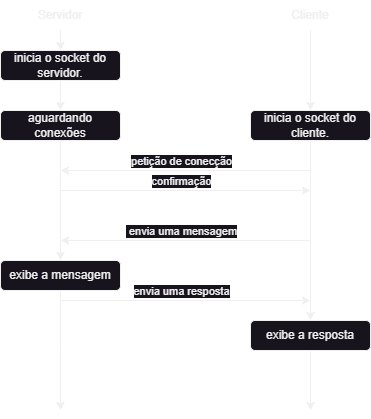

The diagram above was exported from draw.io. Its source (the exported page's mxGraphModel, read from the mxfile embedded in the PNG):
<mxGraphModel dx="873" dy="477" grid="1" gridSize="10" guides="1" tooltips="1" connect="1" arrows="1" fold="1" page="1" pageScale="1" pageWidth="827" pageHeight="1169" math="0" shadow="0">
  <root>
    <mxCell id="0" />
    <mxCell id="1" parent="0" />
    <mxCell id="6bUUPtkBFyatW6DB-esI-20" value="" style="edgeStyle=orthogonalEdgeStyle;rounded=0;orthogonalLoop=1;jettySize=auto;html=1;" edge="1" parent="1" source="6bUUPtkBFyatW6DB-esI-1" target="6bUUPtkBFyatW6DB-esI-19">
      <mxGeometry relative="1" as="geometry" />
    </mxCell>
    <mxCell id="6bUUPtkBFyatW6DB-esI-1" value="Servidor " style="text;html=1;strokeColor=none;fillColor=none;align=center;verticalAlign=middle;whiteSpace=wrap;rounded=0;" vertex="1" parent="1">
      <mxGeometry x="170" y="100" width="60" height="30" as="geometry" />
    </mxCell>
    <mxCell id="6bUUPtkBFyatW6DB-esI-26" value="" style="edgeStyle=orthogonalEdgeStyle;rounded=0;orthogonalLoop=1;jettySize=auto;html=1;" edge="1" parent="1" source="6bUUPtkBFyatW6DB-esI-2" target="6bUUPtkBFyatW6DB-esI-25">
      <mxGeometry relative="1" as="geometry" />
    </mxCell>
    <mxCell id="6bUUPtkBFyatW6DB-esI-2" value="Cliente" style="text;html=1;strokeColor=none;fillColor=none;align=center;verticalAlign=middle;whiteSpace=wrap;rounded=0;" vertex="1" parent="1">
      <mxGeometry x="420" y="100" width="60" height="30" as="geometry" />
    </mxCell>
    <mxCell id="6bUUPtkBFyatW6DB-esI-23" value="" style="edgeStyle=orthogonalEdgeStyle;rounded=0;orthogonalLoop=1;jettySize=auto;html=1;" edge="1" parent="1" source="6bUUPtkBFyatW6DB-esI-19" target="6bUUPtkBFyatW6DB-esI-22">
      <mxGeometry relative="1" as="geometry" />
    </mxCell>
    <mxCell id="6bUUPtkBFyatW6DB-esI-19" value=" inicia o socket do servidor." style="rounded=1;whiteSpace=wrap;html=1;" vertex="1" parent="1">
      <mxGeometry x="140" y="150" width="120" height="30" as="geometry" />
    </mxCell>
    <mxCell id="6bUUPtkBFyatW6DB-esI-24" style="edgeStyle=orthogonalEdgeStyle;rounded=0;orthogonalLoop=1;jettySize=auto;html=1;entryX=0.5;entryY=0;entryDx=0;entryDy=0;" edge="1" parent="1" source="6bUUPtkBFyatW6DB-esI-22" target="6bUUPtkBFyatW6DB-esI-34">
      <mxGeometry relative="1" as="geometry">
        <mxPoint x="200" y="480" as="targetPoint" />
      </mxGeometry>
    </mxCell>
    <mxCell id="6bUUPtkBFyatW6DB-esI-22" value="aguardando conexões" style="rounded=1;whiteSpace=wrap;html=1;" vertex="1" parent="1">
      <mxGeometry x="140" y="210" width="120" height="30" as="geometry" />
    </mxCell>
    <mxCell id="6bUUPtkBFyatW6DB-esI-27" style="edgeStyle=orthogonalEdgeStyle;rounded=0;orthogonalLoop=1;jettySize=auto;html=1;" edge="1" parent="1" source="6bUUPtkBFyatW6DB-esI-25" target="6bUUPtkBFyatW6DB-esI-40">
      <mxGeometry relative="1" as="geometry">
        <mxPoint x="450" y="480" as="targetPoint" />
      </mxGeometry>
    </mxCell>
    <mxCell id="6bUUPtkBFyatW6DB-esI-25" value="inicia o socket do cliente." style="rounded=1;whiteSpace=wrap;html=1;" vertex="1" parent="1">
      <mxGeometry x="390" y="210" width="120" height="30" as="geometry" />
    </mxCell>
    <mxCell id="6bUUPtkBFyatW6DB-esI-28" value="" style="endArrow=classic;html=1;rounded=0;" edge="1" parent="1">
      <mxGeometry width="50" height="50" relative="1" as="geometry">
        <mxPoint x="450" y="340" as="sourcePoint" />
        <mxPoint x="200" y="340" as="targetPoint" />
      </mxGeometry>
    </mxCell>
    <mxCell id="6bUUPtkBFyatW6DB-esI-29" value="&amp;nbsp;envia uma mensagem" style="edgeLabel;html=1;align=center;verticalAlign=middle;resizable=0;points=[];" vertex="1" connectable="0" parent="6bUUPtkBFyatW6DB-esI-28">
      <mxGeometry x="-0.346" relative="1" as="geometry">
        <mxPoint x="-48" y="-10" as="offset" />
      </mxGeometry>
    </mxCell>
    <mxCell id="6bUUPtkBFyatW6DB-esI-30" value="" style="endArrow=classic;html=1;rounded=0;" edge="1" parent="1">
      <mxGeometry width="50" height="50" relative="1" as="geometry">
        <mxPoint x="200" y="400" as="sourcePoint" />
        <mxPoint x="450" y="400" as="targetPoint" />
      </mxGeometry>
    </mxCell>
    <mxCell id="6bUUPtkBFyatW6DB-esI-31" value="envia uma resposta" style="edgeLabel;html=1;align=center;verticalAlign=middle;resizable=0;points=[];" vertex="1" connectable="0" parent="6bUUPtkBFyatW6DB-esI-30">
      <mxGeometry x="-0.346" relative="1" as="geometry">
        <mxPoint x="38" y="-10" as="offset" />
      </mxGeometry>
    </mxCell>
    <mxCell id="6bUUPtkBFyatW6DB-esI-35" style="edgeStyle=orthogonalEdgeStyle;rounded=0;orthogonalLoop=1;jettySize=auto;html=1;" edge="1" parent="1" source="6bUUPtkBFyatW6DB-esI-34">
      <mxGeometry relative="1" as="geometry">
        <mxPoint x="200" y="510" as="targetPoint" />
      </mxGeometry>
    </mxCell>
    <mxCell id="6bUUPtkBFyatW6DB-esI-34" value="exibe a&amp;nbsp;mensagem" style="rounded=1;whiteSpace=wrap;html=1;" vertex="1" parent="1">
      <mxGeometry x="140" y="360" width="120" height="30" as="geometry" />
    </mxCell>
    <mxCell id="6bUUPtkBFyatW6DB-esI-36" value="" style="endArrow=classic;html=1;rounded=0;" edge="1" parent="1">
      <mxGeometry width="50" height="50" relative="1" as="geometry">
        <mxPoint x="450" y="270" as="sourcePoint" />
        <mxPoint x="200" y="270" as="targetPoint" />
      </mxGeometry>
    </mxCell>
    <mxCell id="6bUUPtkBFyatW6DB-esI-37" value="petição de conecção" style="edgeLabel;html=1;align=center;verticalAlign=middle;resizable=0;points=[];" vertex="1" connectable="0" parent="6bUUPtkBFyatW6DB-esI-36">
      <mxGeometry x="-0.346" relative="1" as="geometry">
        <mxPoint x="-48" y="-10" as="offset" />
      </mxGeometry>
    </mxCell>
    <mxCell id="6bUUPtkBFyatW6DB-esI-38" value="" style="endArrow=classic;html=1;rounded=0;" edge="1" parent="1">
      <mxGeometry width="50" height="50" relative="1" as="geometry">
        <mxPoint x="200" y="290" as="sourcePoint" />
        <mxPoint x="450" y="290" as="targetPoint" />
      </mxGeometry>
    </mxCell>
    <mxCell id="6bUUPtkBFyatW6DB-esI-39" value="confirmação" style="edgeLabel;html=1;align=center;verticalAlign=middle;resizable=0;points=[];" vertex="1" connectable="0" parent="6bUUPtkBFyatW6DB-esI-38">
      <mxGeometry x="-0.346" relative="1" as="geometry">
        <mxPoint x="38" y="-10" as="offset" />
      </mxGeometry>
    </mxCell>
    <mxCell id="6bUUPtkBFyatW6DB-esI-41" style="edgeStyle=orthogonalEdgeStyle;rounded=0;orthogonalLoop=1;jettySize=auto;html=1;" edge="1" parent="1" source="6bUUPtkBFyatW6DB-esI-40">
      <mxGeometry relative="1" as="geometry">
        <mxPoint x="450" y="510" as="targetPoint" />
      </mxGeometry>
    </mxCell>
    <mxCell id="6bUUPtkBFyatW6DB-esI-40" value="exibe a&amp;nbsp;resposta" style="rounded=1;whiteSpace=wrap;html=1;" vertex="1" parent="1">
      <mxGeometry x="390" y="420" width="120" height="30" as="geometry" />
    </mxCell>
  </root>
</mxGraphModel>